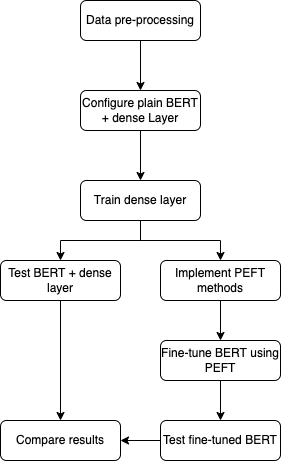

The diagram above was exported from draw.io. Its source (the exported page's mxGraphModel, read from the mxfile embedded in the PNG):
<mxGraphModel dx="935" dy="809" grid="1" gridSize="10" guides="1" tooltips="1" connect="1" arrows="1" fold="1" page="1" pageScale="1" pageWidth="827" pageHeight="1169" math="0" shadow="0">
  <root>
    <mxCell id="WIyWlLk6GJQsqaUBKTNV-0" />
    <mxCell id="WIyWlLk6GJQsqaUBKTNV-1" parent="WIyWlLk6GJQsqaUBKTNV-0" />
    <mxCell id="UOoeqwLggngKzPFwy7wN-3" style="edgeStyle=orthogonalEdgeStyle;rounded=0;orthogonalLoop=1;jettySize=auto;html=1;entryX=0.5;entryY=0;entryDx=0;entryDy=0;" parent="WIyWlLk6GJQsqaUBKTNV-1" source="WIyWlLk6GJQsqaUBKTNV-3" target="UOoeqwLggngKzPFwy7wN-0" edge="1">
      <mxGeometry relative="1" as="geometry" />
    </mxCell>
    <mxCell id="WIyWlLk6GJQsqaUBKTNV-3" value="Data pre-processing" style="rounded=1;whiteSpace=wrap;html=1;fontSize=12;glass=0;strokeWidth=1;shadow=0;" parent="WIyWlLk6GJQsqaUBKTNV-1" vertex="1">
      <mxGeometry x="160" y="80" width="120" height="40" as="geometry" />
    </mxCell>
    <mxCell id="UOoeqwLggngKzPFwy7wN-2" style="edgeStyle=orthogonalEdgeStyle;rounded=0;orthogonalLoop=1;jettySize=auto;html=1;entryX=0.5;entryY=0;entryDx=0;entryDy=0;" parent="WIyWlLk6GJQsqaUBKTNV-1" source="UOoeqwLggngKzPFwy7wN-0" target="UOoeqwLggngKzPFwy7wN-1" edge="1">
      <mxGeometry relative="1" as="geometry" />
    </mxCell>
    <mxCell id="UOoeqwLggngKzPFwy7wN-0" value="Configure plain BERT&lt;br&gt;+ dense Layer" style="rounded=1;whiteSpace=wrap;html=1;fontSize=12;glass=0;strokeWidth=1;shadow=0;" parent="WIyWlLk6GJQsqaUBKTNV-1" vertex="1">
      <mxGeometry x="160" y="170" width="120" height="40" as="geometry" />
    </mxCell>
    <mxCell id="UOoeqwLggngKzPFwy7wN-5" style="edgeStyle=orthogonalEdgeStyle;rounded=0;orthogonalLoop=1;jettySize=auto;html=1;entryX=0.5;entryY=0;entryDx=0;entryDy=0;" parent="WIyWlLk6GJQsqaUBKTNV-1" source="UOoeqwLggngKzPFwy7wN-1" target="UOoeqwLggngKzPFwy7wN-4" edge="1">
      <mxGeometry relative="1" as="geometry" />
    </mxCell>
    <mxCell id="UOoeqwLggngKzPFwy7wN-7" style="edgeStyle=orthogonalEdgeStyle;rounded=0;orthogonalLoop=1;jettySize=auto;html=1;entryX=0.5;entryY=0;entryDx=0;entryDy=0;" parent="WIyWlLk6GJQsqaUBKTNV-1" source="UOoeqwLggngKzPFwy7wN-1" target="UOoeqwLggngKzPFwy7wN-6" edge="1">
      <mxGeometry relative="1" as="geometry" />
    </mxCell>
    <mxCell id="UOoeqwLggngKzPFwy7wN-1" value="Train dense layer" style="rounded=1;whiteSpace=wrap;html=1;fontSize=12;glass=0;strokeWidth=1;shadow=0;" parent="WIyWlLk6GJQsqaUBKTNV-1" vertex="1">
      <mxGeometry x="160" y="260" width="120" height="40" as="geometry" />
    </mxCell>
    <mxCell id="UOoeqwLggngKzPFwy7wN-13" style="edgeStyle=orthogonalEdgeStyle;rounded=0;orthogonalLoop=1;jettySize=auto;html=1;" parent="WIyWlLk6GJQsqaUBKTNV-1" source="UOoeqwLggngKzPFwy7wN-4" target="UOoeqwLggngKzPFwy7wN-12" edge="1">
      <mxGeometry relative="1" as="geometry" />
    </mxCell>
    <mxCell id="UOoeqwLggngKzPFwy7wN-4" value="Test BERT + dense layer" style="rounded=1;whiteSpace=wrap;html=1;fontSize=12;glass=0;strokeWidth=1;shadow=0;" parent="WIyWlLk6GJQsqaUBKTNV-1" vertex="1">
      <mxGeometry x="80" y="340" width="120" height="40" as="geometry" />
    </mxCell>
    <mxCell id="UOoeqwLggngKzPFwy7wN-9" style="edgeStyle=orthogonalEdgeStyle;rounded=0;orthogonalLoop=1;jettySize=auto;html=1;entryX=0.5;entryY=0;entryDx=0;entryDy=0;" parent="WIyWlLk6GJQsqaUBKTNV-1" source="UOoeqwLggngKzPFwy7wN-6" target="UOoeqwLggngKzPFwy7wN-8" edge="1">
      <mxGeometry relative="1" as="geometry" />
    </mxCell>
    <mxCell id="UOoeqwLggngKzPFwy7wN-6" value="Implement PEFT methods" style="rounded=1;whiteSpace=wrap;html=1;fontSize=12;glass=0;strokeWidth=1;shadow=0;" parent="WIyWlLk6GJQsqaUBKTNV-1" vertex="1">
      <mxGeometry x="240" y="340" width="120" height="40" as="geometry" />
    </mxCell>
    <mxCell id="UOoeqwLggngKzPFwy7wN-11" style="edgeStyle=orthogonalEdgeStyle;rounded=0;orthogonalLoop=1;jettySize=auto;html=1;entryX=0.5;entryY=0;entryDx=0;entryDy=0;" parent="WIyWlLk6GJQsqaUBKTNV-1" source="UOoeqwLggngKzPFwy7wN-8" target="UOoeqwLggngKzPFwy7wN-10" edge="1">
      <mxGeometry relative="1" as="geometry" />
    </mxCell>
    <mxCell id="UOoeqwLggngKzPFwy7wN-8" value="Fine-tune BERT using PEFT" style="rounded=1;whiteSpace=wrap;html=1;fontSize=12;glass=0;strokeWidth=1;shadow=0;" parent="WIyWlLk6GJQsqaUBKTNV-1" vertex="1">
      <mxGeometry x="240" y="420" width="120" height="40" as="geometry" />
    </mxCell>
    <mxCell id="UOoeqwLggngKzPFwy7wN-14" style="edgeStyle=orthogonalEdgeStyle;rounded=0;orthogonalLoop=1;jettySize=auto;html=1;entryX=1;entryY=0.5;entryDx=0;entryDy=0;" parent="WIyWlLk6GJQsqaUBKTNV-1" source="UOoeqwLggngKzPFwy7wN-10" target="UOoeqwLggngKzPFwy7wN-12" edge="1">
      <mxGeometry relative="1" as="geometry" />
    </mxCell>
    <mxCell id="UOoeqwLggngKzPFwy7wN-10" value="Test fine-tuned BERT" style="rounded=1;whiteSpace=wrap;html=1;fontSize=12;glass=0;strokeWidth=1;shadow=0;" parent="WIyWlLk6GJQsqaUBKTNV-1" vertex="1">
      <mxGeometry x="240" y="500" width="120" height="40" as="geometry" />
    </mxCell>
    <mxCell id="UOoeqwLggngKzPFwy7wN-12" value="Compare results" style="rounded=1;whiteSpace=wrap;html=1;fontSize=12;glass=0;strokeWidth=1;shadow=0;" parent="WIyWlLk6GJQsqaUBKTNV-1" vertex="1">
      <mxGeometry x="80" y="500" width="120" height="40" as="geometry" />
    </mxCell>
  </root>
</mxGraphModel>